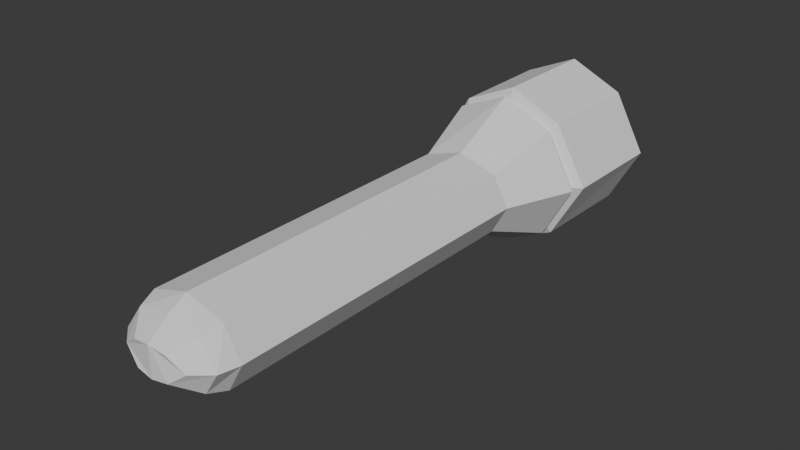 # Source: Flashlight_BLEND.blend  (saved by Blender 5.1.29; exported with 4.5.12 LTS)
import bpy
from mathutils import Matrix  # noqa: F401  (used for matrix-valued properties, if any)

bpy.ops.wm.read_factory_settings(use_empty=True)
scene = bpy.context.scene
scene.name = 'Scene'

# ---- collections
col_collection = bpy.data.collections.new('Collection'); scene.collection.children.link(col_collection)
col_boolean_cutters = bpy.data.collections.new('boolean_cutters'); scene.collection.children.link(col_boolean_cutters)
col_boolean_cutters.hide_render = True

# ---- world
world_world = bpy.data.worlds.new('World'); scene.world = world_world
world_world.use_nodes = True; world_world.node_tree.nodes.clear()
_N = world_world.node_tree.nodes; _L = world_world.node_tree.links
n0 = _N.new('ShaderNodeOutputWorld'); n0.name = 'World Output'; n0.location = (200, 100)
n1 = _N.new('ShaderNodeBackground'); n1.name = 'Background'; n1.location = (-200, 100)
n1.inputs[0].default_value = (0.05088, 0.05088, 0.05088, 1.0)
_L.new(n1.outputs[0], n0.inputs[0])
n0.is_active_output = True
world_world.color = (0.05088, 0.05088, 0.05088)
world_world.sun_shadow_jitter_overblur = 0.0

# ---- meshes
me_cylinder = bpy.data.meshes.new('Cylinder')
me_cylinder.from_pydata([(1.681e-07, 1.0, -4.845), (0.7071, 0.7071, -4.845), (1.0, 1.681e-07, -4.845), (-1.0, 1.681e-07, -4.845), (-0.7071, 0.7071, -4.845), (5.868e-08, 0.6169, -5.463), (0.3125, 0.3067, -5.546), (0.3709, 0.0, -5.567), (-0.3608, 0.0, -5.567), (-0.3025, 0.3067, -5.546), (0.5956, 0.6173, -5.177), (1.157e-07, 0.9182, -5.206), (-0.5856, 0.6173, -5.177), (-0.7612, 0.0, -5.177), (0.7713, 0.0, -5.177), (0.7071, 0.7071, 1.229), (0.0, 1.0, 1.229), (1.0, 0.0, 1.229), (-0.7071, 0.7071, 1.229), (-1.0, 0.0, 1.229), (1.323, 0.9381, 2.502), (5.585e-09, 1.486, 2.502), (1.871, 0.0, 2.502), (-1.323, 0.9381, 2.502), (-1.871, 0.0, 2.502), (1.17, 0.9074, 2.624), (2.036e-09, 1.392, 2.624), (1.654, 0.0, 2.624), (-1.17, 0.9074, 2.624), (-1.654, 0.0, 2.624), (1.419, 0.9641, 2.739), (-3.815e-09, 1.573, 2.739), (2.007, 0.0, 2.739), (-1.419, 0.9641, 2.739), (-2.007, 0.0, 2.739), (1.304, 0.852, 4.771), (1.133e-07, 1.392, 4.771), (2.007, 0.0, 4.771), (-1.304, 0.852, 4.771), (-2.007, 0.0, 4.771), (1.419, 0.9856, 4.771), (1.133e-07, 1.573, 4.771), (-1.419, 0.9856, 4.771), (1.712, 0.0, 4.771), (1.712, 0.0, 3.082), (-1.712, 0.0, 4.771), (-1.712, 0.0, 3.082), (1.304, 0.852, 3.082), (-3.229e-07, 1.392, 3.082), (-1.304, 0.852, 3.082), (1.0, 5.136e-09, 1.043), (0.923, 0.1859, 0.9495), (0.8879, 0.2707, 0.8346), (0.8705, 0.3126, 0.5732), (0.923, 0.1859, 0.3297), (0.9478, 0.1261, 0.284), (1.0, 2.748e-08, 0.2358), (0.9497, 0.0, 1.04), (0.8727, 0.0, 0.9465), (0.8375, 0.0, 0.8317), (0.8202, 0.0, 0.5702), (0.8727, 0.0, 0.3267), (0.8974, 0.0, 0.281), (0.9497, 0.0, 0.2329)], [], [(1, 15, 17, 50, 51, 52, 53, 54, 55, 56, 2), (3, 19, 18, 4), (4, 18, 16, 0), (11, 10, 6, 5), (9, 5, 6, 7, 8), (12, 11, 5, 9), (14, 13, 8, 7), (13, 12, 9, 8), (10, 14, 7, 6), (1, 2, 14, 10), (3, 4, 12, 13), (2, 3, 13, 14), (4, 0, 11, 12), (0, 1, 10, 11), (18, 19, 24, 23), (23, 24, 29, 28), (15, 16, 21, 20), (16, 18, 23, 21), (17, 15, 20, 22), (20, 21, 26, 25), (21, 23, 28, 26), (22, 20, 25, 27), (31, 33, 42, 41), (26, 28, 29, 34, 33, 31, 30, 32, 27, 25), (38, 45, 46, 49), (32, 30, 40, 37), (33, 34, 39, 42), (30, 31, 41, 40), (38, 36, 35, 43, 37, 40, 41, 42, 39, 45), (44, 47, 48, 49, 46), (35, 36, 48, 47), (36, 38, 49, 48), (43, 35, 47, 44), (0, 16, 15, 1), (54, 53, 60, 61), (56, 55, 62, 63), (55, 54, 61, 62), (52, 51, 58, 59), (57, 58, 51, 50), (52, 59, 60, 53)])
_uv = me_cylinder.uv_layers.new(name='UVMap')
_uv.uv.foreach_set('vector', [0.875, 0.5, 0.875, 1.0, 0.75, 1.0, 0.75, 0.9847, 0.7829, 0.977, 0.7979, 0.9675, 0.8053, 0.946, 0.7829, 0.926, 0.7723, 0.9222, 0.75, 0.9183, 0.75, 0.5, 0.25, 0.5, 0.25, 1.0, 0.125, 1.0, 0.125, 0.5, 0.125, 0.5, 0.125, 1.0, 0.0, 1.0, 0.0, 0.5, 1.0, 0.5, 0.875, 0.5, 0.875, 0.5, 1.0, 0.5, 0.0, 0.0, 0.0, 0.0, 0.0, 0.0, 0.0, 0.0, 0.0, 0.0, 0.125, 0.5, 0.0, 0.5, 0.0, 0.5, 0.125, 0.5, 0.0, 0.0, 0.0, 0.0, 0.0, 0.0, 0.0, 0.0, 0.25, 0.5, 0.125, 0.5, 0.125, 0.5, 0.25, 0.5, 0.875, 0.5, 0.75, 0.5, 0.75, 0.5, 0.875, 0.5, 0.875, 0.5, 0.75, 0.5, 0.75, 0.5, 0.875, 0.5, 0.25, 0.5, 0.125, 0.5, 0.125, 0.5, 0.25, 0.5, 0.0, 0.0, 0.0, 0.0, 0.0, 0.0, 0.0, 0.0, 0.125, 0.5, 0.0, 0.5, 0.0, 0.5, 0.125, 0.5, 1.0, 0.5, 0.875, 0.5, 0.875, 0.5, 1.0, 0.5, 0.125, 1.0, 0.25, 1.0, 0.25, 1.0, 0.125, 1.0, 0.125, 1.0, 0.25, 1.0, 0.25, 1.0, 0.125, 1.0, 0.875, 1.0, 1.0, 1.0, 1.0, 1.0, 0.875, 1.0, 0.0, 1.0, 0.125, 1.0, 0.125, 1.0, 0.0, 1.0, 0.75, 1.0, 0.875, 1.0, 0.875, 1.0, 0.75, 1.0, 0.875, 1.0, 1.0, 1.0, 1.0, 1.0, 0.875, 1.0, 0.0, 1.0, 0.125, 1.0, 0.125, 1.0, 0.0, 1.0, 0.75, 1.0, 0.875, 1.0, 0.875, 1.0, 0.75, 1.0, 0.0, 1.0, 0.125, 1.0, 0.125, 1.0, 0.0, 1.0, 0.0, 1.0, 0.125, 1.0, 0.25, 1.0, 0.25, 1.0, 0.125, 1.0, 1.0, 1.0, 0.875, 1.0, 0.75, 1.0, 0.75, 1.0, 0.875, 1.0, 0.0, 0.0, 0.0, 0.0, 0.0, 0.0, 0.0, 0.0, 0.75, 1.0, 0.875, 1.0, 0.875, 1.0, 0.75, 1.0, 0.125, 1.0, 0.25, 1.0, 0.25, 1.0, 0.125, 1.0, 0.875, 1.0, 1.0, 1.0, 1.0, 1.0, 0.875, 1.0, 0.0, 0.0, 0.0, 0.0, 0.0, 0.0, 0.0, 0.0, 0.0, 0.0, 0.0, 0.0, 0.0, 0.0, 0.0, 0.0, 0.0, 0.0, 0.0, 0.0, 0.0, 0.0, 0.0, 0.0, 0.0, 0.0, 0.0, 0.0, 0.0, 0.0, 0.0, 0.0, 0.0, 0.0, 0.0, 0.0, 0.0, 0.0, 0.0, 0.0, 0.0, 0.0, 0.0, 0.0, 0.0, 0.0, 0.0, 0.0, 0.0, 0.0, 0.0, 0.0, 0.0, 0.0, 1.0, 0.5, 1.0, 1.0, 0.875, 1.0, 0.875, 0.5, 0.7829, 0.926, 0.8053, 0.946, 0.8053, 0.946, 0.7829, 0.926, 0.75, 0.9183, 0.7723, 0.9222, 0.7723, 0.9222, 0.75, 0.9183, 0.7723, 0.9222, 0.7829, 0.926, 0.7829, 0.926, 0.7723, 0.9222, 0.7979, 0.9675, 0.7829, 0.977, 0.7829, 0.977, 0.7979, 0.9675, 0.75, 0.9847, 0.7829, 0.977, 0.7829, 0.977, 0.75, 0.9847, 0.7979, 0.9675, 0.7979, 0.9675, 0.8053, 0.946, 0.8053, 0.946])
me_cylinder.update()
me_cylinder_001 = bpy.data.meshes.new('Cylinder.001')
me_cylinder_001.from_pydata([(0.0, 1.0, -1.382), (0.0, 1.0, 1.382), (0.866, -0.5, -1.382), (0.866, -0.5, 1.382), (-0.866, -0.5, -1.382), (-0.866, -0.5, 1.382)], [], [(0, 1, 3, 2), (2, 3, 5, 4), (3, 1, 5), (4, 5, 1, 0), (0, 2, 4)])
_uv = me_cylinder_001.uv_layers.new(name='UVMap')
_uv.uv.foreach_set('vector', [1.0, 0.5, 1.0, 1.0, 0.6667, 1.0, 0.6667, 0.5, 0.6667, 0.5, 0.6667, 1.0, 0.3333, 1.0, 0.3333, 0.5, 0.4578, 0.13, 0.25, 0.49, 0.04215, 0.13, 0.3333, 0.5, 0.3333, 1.0, -5.96e-08, 1.0, -5.96e-08, 0.5, 0.75, 0.49, 0.9578, 0.13, 0.5422, 0.13])
me_cylinder_001.update()

# ---- objects
ob_body = bpy.data.objects.new('Body', me_cylinder)
ob_button = bpy.data.objects.new('Button', me_cylinder_001)

# ---- transforms, parenting, visibility, modifiers, constraints
ob_body.location = (-0.01707, 0.0, 0.0)
ob_body.rotation_euler = (0.0, 1.571, 1.571)
ob_body.scale = (0.3, 0.3994, 0.3994)
_m = ob_body.modifiers.new('Mirror', 'MIRROR')
_m.use_axis = (False, True, False)
_m.use_clip = True
ob_button.location = (-0.02309, 0.2607, -0.2545)
ob_button.rotation_euler = (1.571, 0.0, 0.0)
ob_button.scale = (0.09068, 0.09068, 0.09068)

# ---- collection membership
col_collection.objects.link(ob_body)
col_collection.objects.link(ob_button)

# ---- scene / render settings (as saved in the file)
scene.frame_start = 1; scene.frame_end = 250; scene.frame_set(1)
scene.render.engine = 'BLENDER_EEVEE_NEXT'
scene.render.bake_bias = 0.0
scene.render.bake_samples = 0
scene.cycles.sampling_pattern = 'TABULATED_SOBOL'
scene.eevee.use_volume_custom_range = False
bpy.context.view_layer.update()

# ---- added for rendering (the .blend has no active camera and no usable light): camera, sun
cam_auto = bpy.data.cameras.new('AutoCamera')
cam_auto.lens = 50.0
cam_auto.sensor_width = 36.0
cam_auto.clip_end = 1000.0
ob_auto_camera = bpy.data.objects.new('AutoCamera', cam_auto)
scene.collection.objects.link(ob_auto_camera)
ob_auto_camera.location = (4.12897, -5.1344, 3.31683)
ob_auto_camera.rotation_euler = (1.09748, -7.21219e-08, 0.694738)
scene.camera = ob_auto_camera
light_auto_sun = bpy.data.lights.new('AutoSun', 'SUN')
light_auto_sun.energy = 3.0
light_auto_sun.angle = 0.0523599
ob_auto_sun = bpy.data.objects.new('AutoSun', light_auto_sun)
scene.collection.objects.link(ob_auto_sun)
ob_auto_sun.rotation_euler = (0.872665, 0.174533, 0.523599)
bpy.context.view_layer.update()
